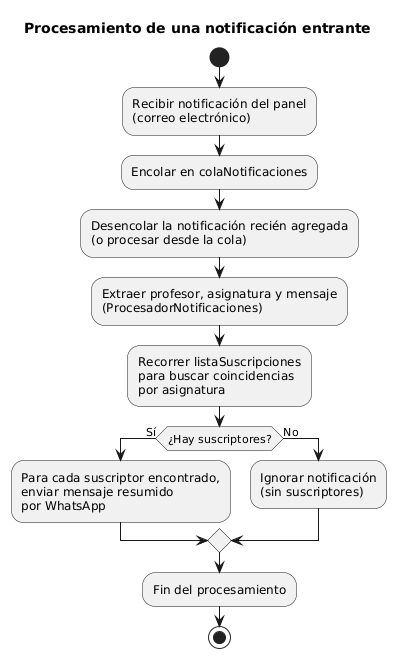

The diagram above was rendered by PlantUML. Its source (embedded in the PNG):
@startuml
title Procesamiento de una notificación entrante

start

:Recibir notificación del panel\n(correo electrónico);

:Encolar en colaNotificaciones;

:Desencolar la notificación recién agregada\n(o procesar desde la cola);

:Extraer profesor, asignatura y mensaje\n(ProcesadorNotificaciones);

:Recorrer listaSuscripciones\npara buscar coincidencias\npor asignatura;

if (¿Hay suscriptores?) then (Sí)
  :Para cada suscriptor encontrado,\nenviar mensaje resumido\npor WhatsApp;
else (No)
  :Ignorar notificación\n(sin suscriptores);
endif

:Fin del procesamiento;

stop
@enduml